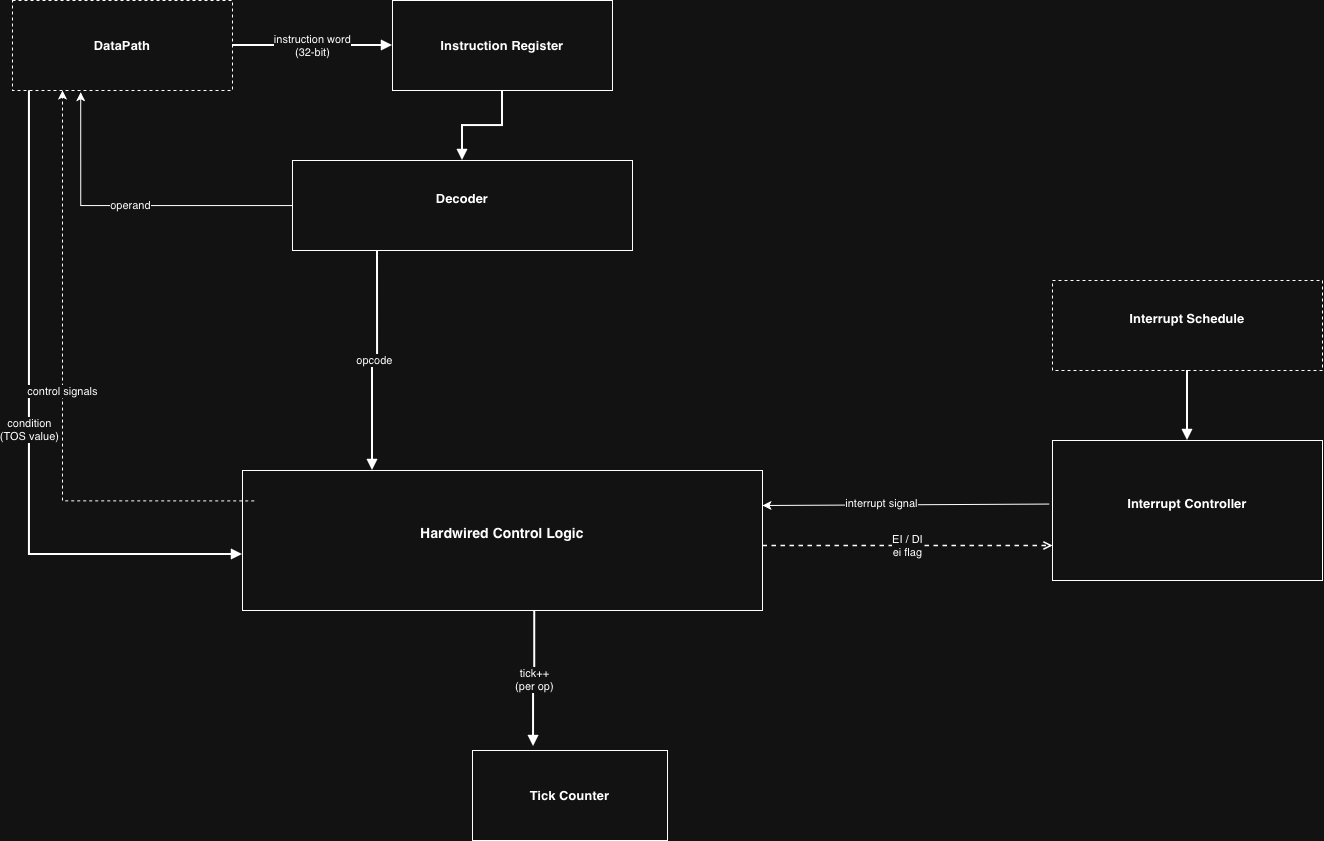

The diagram above was exported from draw.io. Its source (the exported page's mxGraphModel, read from the mxfile embedded in the PNG):
<mxGraphModel dx="1438" dy="1760" grid="1" gridSize="10" guides="1" tooltips="1" connect="1" arrows="1" fold="1" page="1" pageScale="1" pageWidth="1400" pageHeight="900" math="0" shadow="0">
  <root>
    <mxCell id="0" />
    <mxCell id="1" parent="0" />
    <mxCell id="ir" parent="1" style="rounded=0;whiteSpace=wrap;html=1;fontSize=13;fontStyle=1;align=center;verticalAlign=middle" value="&lt;br&gt;Instruction Register&lt;div&gt;&lt;br/&gt;&lt;/div&gt;" vertex="1">
      <mxGeometry height="90" width="220" x="430" y="-80" as="geometry" />
    </mxCell>
    <mxCell id="3-DMZ6oHhcaHx4ap3CyQ-2" edge="1" parent="1" source="dec" style="edgeStyle=orthogonalEdgeStyle;rounded=0;orthogonalLoop=1;jettySize=auto;html=1;entryX=0.31;entryY=1.019;entryDx=0;entryDy=0;entryPerimeter=0;" target="dp_ref" value="operand">
      <mxGeometry relative="1" as="geometry" />
    </mxCell>
    <mxCell id="dec" parent="1" style="rounded=0;whiteSpace=wrap;html=1;fontSize=13;fontStyle=1;align=center;verticalAlign=middle" value="Decoder&lt;div&gt;&lt;br/&gt;&lt;/div&gt;" vertex="1">
      <mxGeometry height="90" width="340" x="330" y="80" as="geometry" />
    </mxCell>
    <mxCell id="hwcu" parent="1" style="rounded=0;whiteSpace=wrap;html=1;fontSize=14;fontStyle=1;align=center;verticalAlign=middle" value="Hardwired Control Logic&lt;div&gt;&lt;br/&gt;&lt;/div&gt;" vertex="1">
      <mxGeometry height="140" width="520" x="280" y="390" as="geometry" />
    </mxCell>
    <mxCell id="tick" parent="1" style="rounded=0;whiteSpace=wrap;html=1;fontSize=13;fontStyle=1;align=center;verticalAlign=middle" value="Tick Counter" vertex="1">
      <mxGeometry height="90" width="195" x="510" y="670" as="geometry" />
    </mxCell>
    <mxCell id="intc" parent="1" style="rounded=0;whiteSpace=wrap;html=1;fontSize=13;fontStyle=1;align=center;verticalAlign=middle" value="Interrupt Controller&lt;div&gt;&lt;br/&gt;&lt;/div&gt;" vertex="1">
      <mxGeometry height="140" width="270" x="1090" y="360" as="geometry" />
    </mxCell>
    <mxCell id="dp_ref" parent="1" style="rounded=0;whiteSpace=wrap;html=1;fontSize=13;fontStyle=1;align=center;verticalAlign=middle;dashed=1" value="DataPath" vertex="1">
      <mxGeometry height="90" width="220" x="50" y="-80" as="geometry" />
    </mxCell>
    <mxCell id="int_sched" parent="1" style="rounded=0;whiteSpace=wrap;html=1;fontSize=13;fontStyle=1;align=center;verticalAlign=middle;dashed=1" value="Interrupt Schedule&lt;br&gt;&lt;br&gt; " vertex="1">
      <mxGeometry height="90" width="270" x="1090" y="200" as="geometry" />
    </mxCell>
    <mxCell id="e1" edge="1" parent="1" source="dp_ref" style="edgeStyle=orthogonalEdgeStyle;rounded=0;html=1;endArrow=block;endFill=1;strokeWidth=2;jumpStyle=arc;exitX=1;exitY=0.5;exitDx=0;exitDy=0;entryX=0;entryY=0.5;entryDx=0;entryDy=0" target="ir" value="instruction word&#10;(32-bit)">
      <mxGeometry relative="1" as="geometry" />
    </mxCell>
    <mxCell id="e2" edge="1" parent="1" source="ir" style="edgeStyle=orthogonalEdgeStyle;rounded=0;html=1;endArrow=block;endFill=1;strokeWidth=2;jumpStyle=arc;exitX=0.5;exitY=1;exitDx=0;exitDy=0;entryX=0.5;entryY=0;entryDx=0;entryDy=0" target="dec" value="">
      <mxGeometry relative="1" as="geometry" />
    </mxCell>
    <mxCell id="e3" edge="1" parent="1" source="dec" style="edgeStyle=orthogonalEdgeStyle;rounded=0;html=1;endArrow=block;endFill=1;strokeWidth=2;jumpStyle=arc;exitX=0.25;exitY=1;exitDx=0;exitDy=0;entryX=0.25;entryY=0;entryDx=0;entryDy=0" target="hwcu" value="opcode">
      <mxGeometry relative="1" as="geometry" />
    </mxCell>
    <mxCell id="e5" edge="1" parent="1" source="hwcu" style="edgeStyle=orthogonalEdgeStyle;rounded=0;html=1;endArrow=block;endFill=1;strokeWidth=2;jumpStyle=arc;exitX=0.562;exitY=1.007;exitDx=0;exitDy=0;entryX=0.313;entryY=-0.044;entryDx=0;entryDy=0;exitPerimeter=0;entryPerimeter=0;" target="tick" value="tick++&#10;(per op)">
      <mxGeometry relative="1" as="geometry" />
    </mxCell>
    <mxCell id="e8" edge="1" parent="1" source="int_sched" style="edgeStyle=orthogonalEdgeStyle;rounded=0;html=1;endArrow=block;endFill=1;strokeWidth=2;jumpStyle=arc;exitX=0.5;exitY=1;exitDx=0;exitDy=0;entryX=0.5;entryY=0;entryDx=0;entryDy=0" target="intc" value="">
      <mxGeometry relative="1" as="geometry" />
    </mxCell>
    <mxCell id="e9" edge="1" parent="1" source="dp_ref" style="edgeStyle=orthogonalEdgeStyle;rounded=0;html=1;endArrow=block;endFill=1;strokeWidth=2;jumpStyle=arc;exitX=0.077;exitY=1.003;exitDx=0;exitDy=0;entryX=0;entryY=0.6;entryDx=0;entryDy=0;exitPerimeter=0;" target="hwcu" value="condition&#10;(TOS value)">
      <mxGeometry relative="1" as="geometry">
        <mxPoint x="140" y="475" as="sourcePoint" />
      </mxGeometry>
    </mxCell>
    <mxCell id="e10" edge="1" parent="1" style="edgeStyle=orthogonalEdgeStyle;rounded=0;html=1;endArrow=open;dashed=1;strokeWidth=1.5;jumpStyle=arc;entryX=0;entryY=0.75;entryDx=0;entryDy=0" target="intc" value="EI / DI&#10;ei flag">
      <mxGeometry relative="1" as="geometry">
        <Array as="points">
          <mxPoint x="830" y="465" />
          <mxPoint x="830" y="465" />
        </Array>
        <mxPoint x="800" y="465" as="sourcePoint" />
      </mxGeometry>
    </mxCell>
    <mxCell id="3-DMZ6oHhcaHx4ap3CyQ-1" edge="1" parent="1" style="edgeStyle=orthogonalEdgeStyle;rounded=0;orthogonalLoop=1;jettySize=auto;html=1;exitX=0;exitY=0.25;exitDx=0;exitDy=0;entryX=0.174;entryY=1.051;entryDx=0;entryDy=0;entryPerimeter=0;dashed=1;" value="control signals">
      <mxGeometry relative="1" as="geometry">
        <mxPoint x="291.7199999999998" y="420.41" as="sourcePoint" />
        <mxPoint x="99.99999999999997" y="9.999999999999918" as="targetPoint" />
      </mxGeometry>
    </mxCell>
    <mxCell id="3dn4TSxpBxbV8YKPOwUA-2" edge="1" parent="1" source="intc" style="edgeStyle=none;orthogonalLoop=1;jettySize=auto;html=1;rounded=0;entryX=1;entryY=0.25;entryDx=0;entryDy=0;exitX=-0.012;exitY=0.454;exitDx=0;exitDy=0;exitPerimeter=0;" target="hwcu" value="">
      <mxGeometry relative="1" width="100" as="geometry">
        <Array as="points" />
        <mxPoint x="890" y="410" as="sourcePoint" />
        <mxPoint x="990" y="410" as="targetPoint" />
      </mxGeometry>
    </mxCell>
    <mxCell id="3dn4TSxpBxbV8YKPOwUA-3" connectable="0" parent="3dn4TSxpBxbV8YKPOwUA-2" style="edgeLabel;html=1;align=center;verticalAlign=middle;resizable=0;points=[];" value="interrupt signal" vertex="1">
      <mxGeometry relative="1" x="0.1737" y="-2" as="geometry">
        <mxPoint as="offset" />
      </mxGeometry>
    </mxCell>
  </root>
</mxGraphModel>